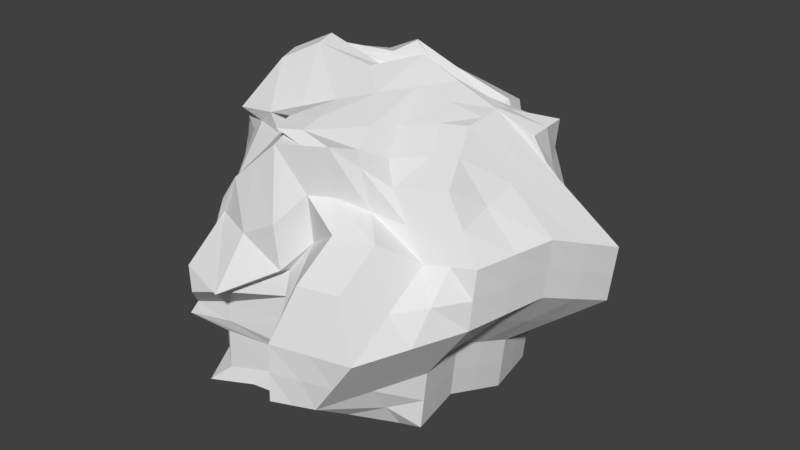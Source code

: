 # Source: Meteor.blend  (saved by Blender 2.79.0; exported with 4.5.12 LTS)
import bpy
from mathutils import Matrix  # noqa: F401  (used for matrix-valued properties, if any)

bpy.ops.wm.read_factory_settings(use_empty=True)
scene = bpy.context.scene
scene.name = 'Scene'

# ---- collections
col_collection_1 = bpy.data.collections.new('Collection 1'); scene.collection.children.link(col_collection_1)

# ---- materials (node trees are filled in below, after node groups)
mat_meteor = bpy.data.materials.new('Meteor')
mat_meteor.alpha_threshold = 0.0
mat_meteor.use_transparent_shadow = False
mat_meteor.roughness = 0.5
mat_meteor.specular_intensity = 0.0
mat_meteor.line_color = (0.0, 0.0, 0.0, 1.0)

# ---- material node trees

# ---- world
world_world = bpy.data.worlds.new('World'); scene.world = world_world
world_world.color = (0.05088, 0.05088, 0.05088)
world_world.use_sun_shadow = False
world_world.sun_shadow_jitter_overblur = 0.0
world_world.cycles.sampling_method = 'MANUAL'

# ---- meshes
me_cube_001 = bpy.data.meshes.new('Cube.001')
me_cube_001.from_pydata([(-1.018, -1.003, -1.094), (-0.6201, -1.0, 0.536), (-1.193, 0.8446, -0.923), (-1.082, 0.3752, 0.7675), (0.495, -0.6017, -1.0), (0.607, -0.5102, 0.629), (0.2103, 1.0, -1.0), (0.6374, 0.5729, 0.7468), (-0.6773, 0.01781, -1.154), (-1.077, -1.002, -0.4992), (-1.099, -0.4169, 0.6662), (-0.884, 0.7502, -0.2076), (-0.2787, 1.036, -0.9497), (-0.3473, 0.1421, 1.086), (0.4239, 0.7864, -0.1266), (0.4894, 0.2531, -1.15), (0.4265, 0.1908, 0.8751), (0.8071, -0.556, -0.1855), (-0.02611, -0.8009, -1.0), (-0.006557, -0.8337, 0.841), (-0.6993, -0.162, 1.146), (-0.3907, 0.3153, -1.134), (-0.01634, -1.369, -0.2087), (1.132, 0.4742, -0.3256), (-0.4265, 0.8996, 0.5278), (-1.271, -0.2084, -0.1669), (-1.016, -0.4822, -1.154), (-0.9362, -1.163, -0.108), (-1.194, -0.1253, 0.7313), (-1.147, 0.7149, -0.8617), (-0.6974, 1.0, -1.0), (0.2281, 0.4712, 0.7592), (0.3171, 0.8932, -0.5633), (0.4182, 0.6535, -1.15), (0.4189, -0.07995, 0.8456), (0.523, -0.5789, -0.5927), (0.2344, -0.7013, -1.0), (-0.3134, -0.9561, 0.8178), (-1.079, 0.3446, -0.923), (-0.8489, -0.9486, -0.6652), (-0.7698, -0.8738, 0.4065), (-1.0, 0.3747, 0.3473), (-0.09227, 1.0, -1.0), (-0.7567, 0.04043, 1.098), (0.6007, 0.7931, 0.1287), (0.4238, -0.2013, -1.0), (0.6298, 0.3021, 0.7174), (0.8351, -0.5331, 0.2218), (-0.2867, -0.9004, -1.0), (0.3002, -0.6327, 0.6058), (-0.233, -0.6825, 0.9123), (-0.6017, -0.0625, 1.047), (-0.1919, 0.2418, 1.073), (-0.9448, -0.6187, 0.7908), (-0.1183, -0.3506, -1.0), (-0.4829, 0.7655, -1.134), (-0.5299, -0.0459, -1.104), (0.02504, 0.4786, -1.184), (-0.3, -0.889, -0.2204), (0.5234, -1.258, -0.1971), (-0.02123, -1.38, -0.6044), (0.1105, -0.9449, 0.3662), (0.9572, -0.01392, -0.1498), (0.6625, 0.6034, -0.3318), (0.5568, 0.2111, -0.7277), (1.2, 0.4323, 0.09642), (0.1826, 0.8152, 0.5955), (-0.6139, 1.04, -0.2574), (-0.3309, 1.07, -0.2452), (-0.3297, 0.362, 1.114), (-1.483, 0.2497, -0.3156), (-1.205, -0.3825, -0.6073), (-0.7827, -0.1042, -0.5835), (-1.28, -0.3127, 0.2496), (-1.122, -0.5907, -0.1424), (-1.126, -0.5521, -0.5997), (-1.184, 0.1715, -0.668), (-0.9406, 0.45, 0.4223), (-0.6618, 0.996, -0.8947), (-0.1238, 1.304, -0.3189), (0.7496, 0.529, 0.09757), (0.4549, 0.7056, -0.8762), (0.4715, -0.2108, -0.5854), (0.5399, -0.6498, 0.2043), (0.2509, -1.275, -0.5986), (-0.2933, -0.8947, -0.6102), (-0.05664, 0.9039, -1.184), (-0.7289, 0.4114, -0.9493), (-0.293, -0.4075, -1.154), (-1.014, -0.3324, 0.847), (-0.01422, 0.3582, 0.9242), (0.0578, -0.296, 0.8248), (-0.3827, -0.6698, 0.874), (0.1528, -0.276, -1.0), (-0.2926, -0.9848, 0.00621), (1.005, -0.02346, 0.2648), (0.2516, 0.5701, 0.7877), (-1.485, 0.09727, 0.1187), (-1.026, -0.7437, -1.171), (-0.7692, -0.9768, 0.2534), (-1.179, 0.2294, 0.7349), (-1.135, 0.8239, -0.7513), (-0.945, 0.9223, -0.9615), (0.4328, 0.522, 0.753), (0.2637, 0.9466, -0.7817), (0.3142, 0.8267, -1.075), (0.513, -0.2951, 0.7373), (0.509, -0.5903, -0.7964), (0.3647, -0.6515, -1.0), (-0.4668, -0.9781, 0.6769), (-0.8783, 0.1812, -1.039), (-1.136, -1.025, -0.6006), (-0.9071, -0.5627, 0.6336), (-0.942, 0.5624, 0.06984), (-0.1274, 1.036, -0.9497), (-0.552, 0.09126, 1.092), (0.5473, 0.8465, -0.08965), (0.4566, 0.02588, -1.075), (0.5282, 0.2465, 0.7962), (0.8211, -0.5445, 0.01815), (-0.1564, -0.8506, -1.0), (0.1468, -0.7332, 0.7234), (-0.2111, -0.8231, 0.8887), (-0.7211, -0.02139, 1.169), (0.1173, 0.2163, 0.974), (-0.8926, -0.2995, 1.041), (-0.07221, -0.5758, -1.0), (-0.4368, 0.5404, -1.134), (-0.6036, -0.01405, -1.129), (-0.1828, 0.3969, -1.159), (-0.7774, -0.9694, -0.4028), (0.2535, -1.313, -0.2029), (-0.02367, -1.091, -0.8022), (0.1081, -1.246, 0.1684), (0.8821, -0.2849, -0.1677), (0.8974, 0.5388, -0.3287), (0.5231, 0.2321, -0.9387), (1.166, 0.4532, -0.1146), (0.3033, 0.8008, 0.2344), (-0.577, 1.091, 0.05493), (-0.2467, 1.071, -0.5723), (-0.3476, 0.524, 0.8458), (-1.238, 0.5312, -0.3523), (-1.339, -0.2078, -0.5005), (-0.73, -0.04321, -0.869), (-1.275, -0.2606, 0.04136), (-0.8466, -0.2322, -1.154), (-0.9271, -1.163, -0.3), (-1.147, -0.2711, 0.6987), (-1.051, 0.6883, -0.6756), (-0.5461, 1.0, -1.0), (-0.05962, 0.3066, 0.9225), (0.3705, 0.8398, -0.345), (0.4538, 0.4533, -1.15), (0.4227, 0.05543, 0.8603), (0.6651, -0.5674, -0.3891), (0.1042, -0.7511, -1.0), (-0.16, -0.8949, 0.8294), (-1.136, 0.5946, -0.923), (-0.8587, -0.9512, -0.9509), (-0.7223, -1.02, 0.3739), (-1.0, 0.2704, 0.5718), (0.05901, 1.0, -1.0), (-0.9607, 0.3123, 0.9184), (0.584, 0.6263, 0.5284), (0.4594, -0.4015, -1.0), (0.6336, 0.4375, 0.7321), (0.7211, -0.5217, 0.4254), (-0.6428, -0.9502, -1.0), (0.4536, -0.5714, 0.6174), (-0.3041, -0.4481, 0.9439), (-0.4745, 0.0398, 1.066), (-0.375, -0.05096, 1.036), (-1.022, -0.5178, 0.7285), (-0.2545, -0.01768, -1.067), (-0.4389, 0.8828, -1.067), (-0.4603, 0.1347, -1.119), (0.2572, 0.3658, -1.167), (-0.1582, -1.129, -0.2146), (0.6653, -0.907, -0.1913), (-0.01878, -1.375, -0.4066), (-0.009002, -0.8001, 0.514), (1.045, 0.2301, -0.2377), (0.5432, 0.6949, -0.2292), (0.8445, 0.3427, -0.5267), (0.8131, 0.3115, 0.4857), (-0.05171, 0.8228, 0.6093), (-0.7624, 0.8087, -0.1999), (-0.449, 1.019, 0.09362), (-0.2988, 0.3243, 1.123), (-1.323, -0.01056, -0.1506), (-0.952, -0.7557, -0.3969), (-1.027, -0.1563, -0.3752), (-1.189, -0.3648, 0.4579), (-1.253, -0.4421, -0.02745), (-0.9679, -0.7817, -0.004742), (-1.115, -0.5646, -0.3426), (-0.9211, -0.8245, 0.1158), (-0.9543, -0.3282, -0.5916), (-1.072, -0.7761, -0.6079), (-1.071, -0.5172, -0.8771), (-1.266, -0.3796, -0.7169), (-1.151, 0.4073, -0.8169), (-1.034, 0.0253, -0.7146), (-1.082, 0.2664, -0.7066), (-1.329, 0.1711, -0.4901), (-0.6177, 0.5584, 0.6654), (-0.9481, 0.3321, 0.5105), (-0.7861, 0.912, -0.07584), (-0.8264, 0.165, 0.886), (-0.4428, 1.027, -0.4525), (-0.9228, 0.9056, -0.8547), (-0.6261, 0.992, -0.8299), (-0.7049, 0.9375, -0.661), (0.03556, 1.202, -0.4764), (-0.1663, 1.083, -0.2467), (-0.04697, 1.048, -0.6241), (-0.03166, 1.163, 0.103), (0.9746, 0.4806, 0.09699), (0.7101, 0.7178, 0.02243), (0.706, 0.5662, -0.1171), (0.6897, 0.4155, 0.4075), (0.531, 0.3951, -0.7241), (0.3608, 0.8626, -0.7976), (0.4617, 0.6163, -0.9351), (0.5335, 0.7177, -0.6819), (0.4973, -0.3948, -0.5891), (0.5141, 0.0001388, -0.6566), (0.4477, -0.2061, -0.7927), (0.7144, -0.1124, -0.3676), (0.3862, -0.8865, 0.3749), (0.6875, -0.5915, 0.2131), (0.5316, -0.9539, 0.003614), (0.4201, -0.6412, 0.4051), (0.1148, -1.328, -0.6015), (0.387, -0.927, -0.5956), (0.2427, -0.9882, -0.7993), (0.3872, -1.267, -0.3978), (-0.4869, -0.896, -0.6623), (-0.1573, -1.138, -0.6073), (-0.29, -0.8976, -0.8051), (-0.2967, -0.8919, -0.4153), (-0.0158, 0.6912, -1.184), (-0.07446, 0.9519, -1.092), (-0.2698, 0.8347, -1.159), (0.1808, 0.7787, -1.167), (-0.6294, 0.1827, -1.027), (-0.7132, 0.7057, -0.9746), (-0.9042, 0.378, -0.9361), (-0.6059, 0.5885, -1.041), (-0.2898, -0.654, -1.077), (-0.4115, -0.2267, -1.129), (-0.6544, -0.4449, -1.154), (-0.2057, -0.3791, -1.077), (-0.9795, -0.4755, 0.8189), (-0.8854, -0.146, 0.9726), (-0.8079, -0.1974, 0.9469), (-1.104, -0.2288, 0.7891), (-0.1031, 0.3, 0.9986), (0.1069, 0.4147, 0.8417), (0.3078, 0.3302, 0.8208), (-0.308, 0.1479, 0.9855), (0.1647, -0.5137, 0.7121), (-0.05271, 0.02228, 0.9521), (0.2527, -0.1386, 0.8384), (-0.01056, -0.4736, 0.8534), (-0.348, -0.813, 0.8459), (-0.6637, -0.6442, 0.8324), (-0.3992, -0.7412, 0.9052), (-0.5489, -0.6891, 0.7375), (0.1936, -0.4886, -1.0), (0.0889, 0.1013, -1.092), (0.01723, -0.3133, -1.0), (0.2883, -0.2386, -1.0), (-0.6163, -1.23, -0.1719), (-0.1591, -0.8249, 0.1782), (-0.3033, -0.8861, -0.02547), (-0.2959, -1.021, 0.3304), (0.92, -0.2783, 0.2433), (1.102, 0.2044, 0.1806), (0.981, -0.01869, 0.05748), (0.7119, -0.0517, 0.5552), (0.3914, 0.5674, 0.5167), (-0.07908, 0.4513, 0.9602), (0.2169, 0.7501, 0.7237), (0.2401, 0.4632, 0.7412), (-1.295, 0.2691, 0.1431), (-1.329, -0.1408, 0.274), (-1.486, 0.1715, -0.09924), (-1.392, 0.0191, 0.3351), (-1.238, -0.206, 0.4864), (-1.326, -0.0757, 0.0617), (-1.268, 0.3982, -0.1053), (-0.06907, 0.3215, 0.9092), (-0.06568, 0.6945, 0.8169), (0.3473, 0.6841, 0.3756), (0.7625, 0.1299, 0.5205), (1.073, 0.2173, -0.02854), (0.9011, -0.2816, 0.03782), (-0.1595, -0.8599, 0.5038), (-0.1586, -0.9769, -0.0182), (-0.6242, -1.13, -0.2022), (0.2728, 0.06359, -1.084), (-0.0828, 0.04181, -1.079), (0.0607, -0.5322, -1.0), (-0.7854, -0.6035, 0.733), (-0.4839, -0.5462, 0.8881), (-0.3709, -0.883, 0.8793), (-0.1784, -0.2129, 0.948), (0.185, 0.03885, 0.9062), (0.3532, -0.355, 0.7279), (-0.1838, 0.2273, 0.954), (0.3703, 0.4261, 0.7869), (0.2126, 0.2732, 0.8974), (-1.074, 0.1462, 0.8393), (-0.68, -0.05308, 1.019), (-0.9209, -0.1576, 1.067), (-0.333, -0.1222, -1.098), (-0.629, -0.2295, -1.142), (-0.6486, -0.6975, -1.077), (-0.576, 0.7942, -1.021), (-0.9246, 0.6501, -0.9488), (-0.7539, 0.182, -1.033), (0.1199, 0.8893, -1.084), (-0.2567, 0.9174, -1.079), (-0.2263, 0.6158, -1.159), (-0.1577, -1.133, -0.4109), (-0.1568, -0.9941, -0.8036), (-0.4807, -0.8974, -0.8557), (0.5261, -0.917, -0.3935), (0.3758, -0.7892, -0.7978), (0.1095, -1.039, -0.8007), (0.5706, -0.5814, 0.4152), (0.6764, -0.7492, 0.01088), (0.3809, -1.189, 0.1757), (0.7794, 0.1151, -0.4471), (0.4854, 0.01301, -0.8657), (0.4783, -0.3982, -0.7945), (0.4268, 0.842, -0.5913), (0.3627, 0.7815, -0.8584), (0.4924, 0.4242, -0.9369), (0.6369, 0.5209, 0.468), (0.6617, 0.7631, -0.1941), (0.936, 0.5097, -0.1158), (-0.109, 0.9528, 0.1813), (-0.08877, 1.077, -0.5731), (0.1084, 0.9972, -0.7029), (-0.8961, 0.8631, -0.6448), (-0.8803, 0.908, -0.7906), (-0.4945, 1.014, -0.7262), (-0.9132, 0.2177, 0.7289), (-0.8552, 0.5704, 0.1553), (-0.5757, 0.8848, 0.2267), (-1.228, -0.000982, -0.5215), (-0.9058, 0.1116, -0.7878), (-1.108, 0.5452, -0.729), (-1.012, -0.7659, -0.5024), (-1.058, -0.7612, -0.9363), (-0.9004, -0.2802, -0.873), (-0.8725, -0.9833, 0.0873), (-0.96, -0.7687, -0.2008), (-1.247, -0.403, -0.2316), (-1.028, -0.512, 0.3841), (-1.247, -0.1803, -0.6594), (-1.175, 0.3939, -0.6349), (-0.5229, 0.3168, 1.027), (-0.5936, 1.007, -0.2139), (0.1083, 1.106, -0.1563), (0.7514, 0.3635, 0.4466), (0.7142, 0.467, -0.5264), (0.6897, -0.3399, -0.3784), (0.2055, -0.7207, 0.4595), (0.1842, -1.321, -0.4022), (-0.805, -0.9824, -0.551), (0.219, 0.5723, -1.167), (-0.5331, 0.3616, -1.08), (-0.181, -0.6149, -1.039), (-1.063, -0.3733, 0.7588), (-0.3415, 0.04845, 1.011), (0.05381, -0.6528, 0.7852), (-0.5078, -0.8336, 0.7072), (0.3265, -0.4451, -1.0), (-0.5255, -1.05, 0.2103), (0.7165, -0.2867, 0.4903), (0.4121, 0.5447, 0.6348), (-1.249, 0.1779, 0.3636)], [], [(385, 100, 3, 161), (384, 103, 7, 164), (383, 106, 5, 167), (382, 109, 1, 99), (381, 165, 4, 108), (380, 160, 1, 109), (379, 122, 19, 121), (378, 123, 20, 172), (377, 148, 10, 173), (376, 126, 18, 120), (375, 127, 21, 176), (374, 153, 15, 177), (373, 130, 9, 111), (372, 131, 22, 180), (371, 121, 19, 181), (370, 134, 17, 155), (369, 135, 23, 184), (368, 118, 16, 185), (367, 138, 14, 152), (366, 139, 24, 188), (365, 115, 13, 189), (364, 142, 11, 149), (363, 143, 25, 192), (362, 112, 10, 193), (361, 194, 73, 145), (360, 195, 74, 196), (359, 160, 40, 197), (358, 198, 72, 144), (357, 199, 75, 200), (356, 191, 71, 201), (355, 202, 29, 101), (354, 203, 76, 204), (353, 190, 70, 205), (352, 206, 69, 141), (351, 207, 77, 208), (350, 163, 43, 209), (349, 210, 68, 140), (348, 211, 78, 212), (347, 187, 67, 213), (346, 214, 32, 104), (345, 215, 79, 216), (344, 186, 66, 217), (343, 218, 65, 137), (342, 219, 80, 220), (341, 166, 46, 221), (340, 222, 64, 136), (339, 223, 81, 224), (338, 183, 63, 225), (337, 226, 35, 107), (336, 227, 82, 228), (335, 182, 62, 229), (334, 230, 61, 133), (333, 231, 83, 232), (332, 169, 49, 233), (331, 234, 60, 132), (330, 235, 84, 236), (329, 179, 59, 237), (328, 238, 39, 159), (327, 239, 85, 240), (326, 178, 58, 241), (325, 242, 57, 129), (324, 243, 86, 244), (323, 105, 33, 245), (322, 246, 56, 128), (321, 247, 87, 248), (320, 175, 55, 249), (319, 250, 48, 168), (318, 251, 88, 252), (317, 174, 54, 253), (316, 254, 53, 125), (315, 255, 89, 256), (314, 100, 28, 257), (313, 258, 52, 124), (312, 259, 90, 260), (311, 171, 51, 261), (310, 262, 49, 169), (309, 263, 91, 264), (308, 170, 50, 265), (307, 266, 37, 157), (306, 267, 92, 268), (305, 112, 40, 269), (304, 270, 36, 156), (303, 271, 93, 272), (302, 117, 45, 273), (301, 274, 27, 147), (300, 275, 94, 276), (299, 157, 37, 277), (298, 278, 47, 119), (297, 279, 95, 280), (296, 154, 34, 281), (295, 282, 44, 116), (294, 283, 96, 284), (293, 151, 31, 285), (292, 286, 41, 113), (291, 287, 97, 288), (290, 148, 28, 289), (287, 290, 289, 97), (73, 193, 290, 287), (193, 10, 148, 290), (190, 291, 288, 70), (25, 145, 291, 190), (145, 73, 287, 291), (142, 292, 113, 11), (70, 288, 292, 142), (288, 97, 286, 292), (283, 293, 285, 96), (69, 189, 293, 283), (189, 13, 151, 293), (186, 294, 284, 66), (24, 141, 294, 186), (141, 69, 283, 294), (138, 295, 116, 14), (66, 284, 295, 138), (284, 96, 282, 295), (279, 296, 281, 95), (65, 185, 296, 279), (185, 16, 154, 296), (182, 297, 280, 62), (23, 137, 297, 182), (137, 65, 279, 297), (134, 298, 119, 17), (62, 280, 298, 134), (280, 95, 278, 298), (275, 299, 277, 94), (61, 181, 299, 275), (181, 19, 157, 299), (178, 300, 276, 58), (22, 133, 300, 178), (133, 61, 275, 300), (130, 301, 147, 9), (58, 276, 301, 130), (276, 94, 274, 301), (271, 302, 273, 93), (57, 177, 302, 271), (177, 15, 117, 302), (174, 303, 272, 54), (21, 129, 303, 174), (129, 57, 271, 303), (126, 304, 156, 18), (54, 272, 304, 126), (272, 93, 270, 304), (267, 305, 269, 92), (53, 173, 305, 267), (173, 10, 112, 305), (170, 306, 268, 50), (20, 125, 306, 170), (125, 53, 267, 306), (122, 307, 157, 19), (50, 268, 307, 122), (268, 92, 266, 307), (263, 308, 265, 91), (52, 172, 308, 263), (172, 20, 170, 308), (154, 309, 264, 34), (16, 124, 309, 154), (124, 52, 263, 309), (106, 310, 169, 5), (34, 264, 310, 106), (264, 91, 262, 310), (259, 311, 261, 90), (31, 151, 311, 259), (151, 13, 171, 311), (166, 312, 260, 46), (7, 103, 312, 166), (103, 31, 259, 312), (118, 313, 124, 16), (46, 260, 313, 118), (260, 90, 258, 313), (255, 314, 257, 89), (43, 163, 314, 255), (163, 3, 100, 314), (171, 315, 256, 51), (13, 115, 315, 171), (115, 43, 255, 315), (123, 316, 125, 20), (51, 256, 316, 123), (256, 89, 254, 316), (251, 317, 253, 88), (56, 176, 317, 251), (176, 21, 174, 317), (146, 318, 252, 26), (8, 128, 318, 146), (128, 56, 251, 318), (98, 319, 168, 0), (26, 252, 319, 98), (252, 88, 250, 319), (247, 320, 249, 87), (30, 150, 320, 247), (150, 12, 175, 320), (158, 321, 248, 38), (2, 102, 321, 158), (102, 30, 247, 321), (110, 322, 128, 8), (38, 248, 322, 110), (248, 87, 246, 322), (243, 323, 245, 86), (42, 162, 323, 243), (162, 6, 105, 323), (175, 324, 244, 55), (12, 114, 324, 175), (114, 42, 243, 324), (127, 325, 129, 21), (55, 244, 325, 127), (244, 86, 242, 325), (239, 326, 241, 85), (60, 180, 326, 239), (180, 22, 178, 326), (120, 327, 240, 48), (18, 132, 327, 120), (132, 60, 239, 327), (168, 328, 159, 0), (48, 240, 328, 168), (240, 85, 238, 328), (235, 329, 237, 84), (35, 155, 329, 235), (155, 17, 179, 329), (108, 330, 236, 36), (4, 107, 330, 108), (107, 35, 235, 330), (156, 331, 132, 18), (36, 236, 331, 156), (236, 84, 234, 331), (231, 332, 233, 83), (47, 167, 332, 231), (167, 5, 169, 332), (179, 333, 232, 59), (17, 119, 333, 179), (119, 47, 231, 333), (131, 334, 133, 22), (59, 232, 334, 131), (232, 83, 230, 334), (227, 335, 229, 82), (64, 184, 335, 227), (184, 23, 182, 335), (117, 336, 228, 45), (15, 136, 336, 117), (136, 64, 227, 336), (165, 337, 107, 4), (45, 228, 337, 165), (228, 82, 226, 337), (223, 338, 225, 81), (32, 152, 338, 223), (152, 14, 183, 338), (105, 339, 224, 33), (6, 104, 339, 105), (104, 32, 223, 339), (153, 340, 136, 15), (33, 224, 340, 153), (224, 81, 222, 340), (219, 341, 221, 80), (44, 164, 341, 219), (164, 7, 166, 341), (183, 342, 220, 63), (14, 116, 342, 183), (116, 44, 219, 342), (135, 343, 137, 23), (63, 220, 343, 135), (220, 80, 218, 343), (215, 344, 217, 79), (68, 188, 344, 215), (188, 24, 186, 344), (114, 345, 216, 42), (12, 140, 345, 114), (140, 68, 215, 345), (162, 346, 104, 6), (42, 216, 346, 162), (216, 79, 214, 346), (211, 347, 213, 78), (29, 149, 347, 211), (149, 11, 187, 347), (102, 348, 212, 30), (2, 101, 348, 102), (101, 29, 211, 348), (150, 349, 140, 12), (30, 212, 349, 150), (212, 78, 210, 349), (207, 350, 209, 77), (41, 161, 350, 207), (161, 3, 163, 350), (187, 351, 208, 67), (11, 113, 351, 187), (113, 41, 207, 351), (139, 352, 141, 24), (67, 208, 352, 139), (208, 77, 206, 352), (203, 353, 205, 76), (72, 192, 353, 203), (192, 25, 190, 353), (110, 354, 204, 38), (8, 144, 354, 110), (144, 72, 203, 354), (158, 355, 101, 2), (38, 204, 355, 158), (204, 76, 202, 355), (199, 356, 201, 75), (39, 111, 356, 199), (111, 9, 191, 356), (98, 357, 200, 26), (0, 159, 357, 98), (159, 39, 199, 357), (146, 358, 144, 8), (26, 200, 358, 146), (200, 75, 198, 358), (195, 359, 197, 74), (27, 99, 359, 195), (99, 1, 160, 359), (191, 360, 196, 71), (9, 147, 360, 191), (147, 27, 195, 360), (143, 361, 145, 25), (71, 196, 361, 143), (196, 74, 194, 361), (194, 362, 193, 73), (74, 197, 362, 194), (197, 40, 112, 362), (198, 363, 192, 72), (75, 201, 363, 198), (201, 71, 143, 363), (202, 364, 149, 29), (76, 205, 364, 202), (205, 70, 142, 364), (206, 365, 189, 69), (77, 209, 365, 206), (209, 43, 115, 365), (210, 366, 188, 68), (78, 213, 366, 210), (213, 67, 139, 366), (214, 367, 152, 32), (79, 217, 367, 214), (217, 66, 138, 367), (218, 368, 185, 65), (80, 221, 368, 218), (221, 46, 118, 368), (222, 369, 184, 64), (81, 225, 369, 222), (225, 63, 135, 369), (226, 370, 155, 35), (82, 229, 370, 226), (229, 62, 134, 370), (230, 371, 181, 61), (83, 233, 371, 230), (233, 49, 121, 371), (234, 372, 180, 60), (84, 237, 372, 234), (237, 59, 131, 372), (238, 373, 111, 39), (85, 241, 373, 238), (241, 58, 130, 373), (242, 374, 177, 57), (86, 245, 374, 242), (245, 33, 153, 374), (246, 375, 176, 56), (87, 249, 375, 246), (249, 55, 127, 375), (250, 376, 120, 48), (88, 253, 376, 250), (253, 54, 126, 376), (254, 377, 173, 53), (89, 257, 377, 254), (257, 28, 148, 377), (258, 378, 172, 52), (90, 261, 378, 258), (261, 51, 123, 378), (262, 379, 121, 49), (91, 265, 379, 262), (265, 50, 122, 379), (266, 380, 109, 37), (92, 269, 380, 266), (269, 40, 160, 380), (270, 381, 108, 36), (93, 273, 381, 270), (273, 45, 165, 381), (274, 382, 99, 27), (94, 277, 382, 274), (277, 37, 109, 382), (278, 383, 167, 47), (95, 281, 383, 278), (281, 34, 106, 383), (282, 384, 164, 44), (96, 285, 384, 282), (285, 31, 103, 384), (286, 385, 161, 41), (97, 289, 385, 286), (289, 28, 100, 385)])
_uv = me_cube_001.uv_layers.new(name='UVMap')
_uv.uv.foreach_set('vector', [0.6995, 0.08876, 0.6655, 0.2058, 0.6117, 0.2061, 0.614, 0.1607, 1.215, 1.083, 1.189, 1.114, 1.136, 1.078, 1.187, 1.02, 1.027, 0.9649, 0.9918, 0.8807, 1.073, 0.9007, 1.105, 0.9511, 0.2049, 0.5921, 0.2495, 0.4392, 0.2581, 0.4902, 0.2675, 0.5916, -0.3292, 0.6539, -0.3732, 0.6643, -0.3786, 0.5958, -0.3352, 0.5832, 0.2972, 0.4409, 0.2574, 0.5466, 0.2581, 0.4902, 0.2495, 0.4392, 1.069, 0.6976, 1.094, 0.5897, 1.114, 0.6588, 1.105, 0.7254, 0.8129, 0.6123, 0.796, 0.4718, 0.8419, 0.4687, 0.8381, 0.5913, 0.5152, 0.4763, 0.5517, 0.5066, 0.5024, 0.5054, 0.4674, 0.4746, -0.1608, 0.6106, -0.1971, 0.6227, -0.2051, 0.5455, -0.1617, 0.5329, -0.07698, 0.9479, -0.1132, 1.002, -0.1212, 0.9244, -0.09344, 0.8668, -0.3249, 0.9892, -0.3968, 0.9428, -0.4022, 0.8743, -0.3309, 0.9186, 0.07658, -0.3125, 0.03259, -0.3069, 0.09452, -0.3852, 0.1283, -0.4022, -0.1221, -0.1559, -0.1863, -0.143, -0.1559, -0.2222, -0.1004, -0.2184, -0.3108, -0.03198, -0.3789, -0.05697, -0.4022, -0.122, -0.3066, -0.105, -0.09973, 0.2019, -0.1782, 0.256, -0.1893, 0.1733, -0.1151, 0.1417, -0.2911, 1.306, -0.2914, 1.234, -0.2359, 1.175, -0.2359, 1.288, 1.096, -0.2722, 1.041, -0.3794, 1.024, -0.4022, 1.117, -0.2935, 0.8562, 0.0304, 0.9258, -0.1355, 0.9907, -0.02766, 0.9897, 0.0517, 1.348, 1.157, 1.297, 1.08, 1.303, 0.8979, 1.332, 1.048, 1.23, -0.1458, 1.275, -0.1977, 1.294, -0.1291, 1.25, -0.08254, 0.6548, -0.2488, 0.6398, -0.178, 0.5037, -0.1337, 0.5663, -0.2866, -0.1484, 1.303, -0.1956, 1.28, -0.2359, 1.175, -0.1484, 1.179, 0.4442, 0.5903, 0.4296, 0.499, 0.5024, 0.5054, 0.5156, 0.5819, 0.4632, 0.8117, 0.4689, 0.7408, 0.5287, 0.6584, 0.5264, 0.7316, 0.3205, 0.765, 0.333, 0.6989, 0.3991, 0.764, 0.39, 0.8325, 0.2702, 0.6503, 0.2574, 0.5466, 0.3067, 0.5478, 0.3229, 0.6539, 0.5349, 1.255, 0.6181, 1.224, 0.6181, 1.318, 0.5325, 1.351, 0.2837, 1.015, 0.3063, 0.9045, 0.3759, 0.9197, 0.3556, 1.013, 0.3072, 0.8678, 0.3081, 0.8312, 0.4338, 0.9372, 0.4363, 0.9761, 1.021, 1.288, 0.9908, 1.309, 0.9836, 1.231, 1.021, 1.211, 0.9378, 1.211, 0.9836, 1.224, 0.9836, 1.298, 0.9404, 1.294, 0.5464, 0.9365, 0.5869, 0.8153, 0.6707, 0.8947, 0.6115, 0.9419, 0.3911, 0.009309, 0.4581, 0.1828, 0.4147, 0.366, 0.3923, 0.2613, 0.1658, 0.8886, 0.1658, 1.023, 0.1485, 0.9816, 0.12, 0.7792, 0.1895, 0.6543, 0.129, 0.6181, 0.1901, 0.5036, 0.1889, 0.5908, 0.3607, -0.3035, 0.3404, -0.2145, 0.2998, -0.1461, 0.2833, -0.2451, 1.135, 1.295, 1.113, 1.308, 1.113, 1.22, 1.135, 1.211, 0.4921, -0.2864, 0.4609, -0.1301, 0.3787, -0.1647, 0.4286, -0.2877, 0.9361, 0.2, 0.8517, 0.1478, 0.9887, 0.1311, 0.9877, 0.2104, 0.785, 1.231, 0.7958, 1.344, 0.7376, 1.333, 0.7958, 1.211, 0.2585, 0.01703, 0.262, 0.1716, 0.2033, 0.1829, 0.199, -0.02647, 1.158, -0.09038, 1.151, -0.1649, 1.209, -0.1849, 1.219, -0.112, 1.052, -0.02474, 1.05, -0.1025, 1.094, -0.1449, 1.098, -0.0688, 1.035, -0.2582, 1.026, -0.3508, 1.057, -0.3566, 1.075, -0.2508, 1.169, 0.2027, 1.162, 0.1282, 1.209, 0.1128, 1.219, 0.1857, 1.228, 0.1837, 1.242, 0.1561, 1.242, 0.2225, 1.229, 0.2532, 1.026, 0.1281, 1.047, -0.01016, 1.102, 0.007344, 1.085, 0.14, -0.3438, 1.246, -0.3408, 1.176, -0.2914, 1.176, -0.2914, 1.246, 0.09675, 0.2506, 0.03298, 0.2485, -0.001673, 0.1855, 0.06019, 0.1868, -0.04859, 0.3349, -0.1302, 0.4212, -0.167, 0.3388, -0.08433, 0.2621, 0.295, 1.208, 0.3166, 1.325, 0.2283, 1.329, 0.2075, 1.212, 0.4387, 1.3, 0.447, 1.372, 0.397, 1.365, 0.3744, 1.248, -0.3311, 0.09193, -0.3724, 0.05987, -0.3556, 0.008028, -0.315, 0.04109, 0.02621, -0.0953, -0.0579, -0.1688, -0.04491, -0.2146, 0.03856, -0.1401, 0.01548, 0.02968, -0.05592, -0.006454, -0.0709, -0.123, 0.01385, -0.0505, -0.1295, 0.02411, -0.203, 0.05468, -0.2167, -0.06391, -0.1438, -0.09347, 0.1296, -0.204, 0.07601, -0.2108, 0.1175, -0.3118, 0.199, -0.3066, 1.267, 0.8267, 1.226, 0.7596, 1.316, 0.7587, 1.316, 0.8256, 1.226, 0.6922, 1.226, 0.6247, 1.316, 0.6247, 1.316, 0.6917, -0.1831, 1.019, -0.2529, 1.036, -0.2597, 0.9629, -0.1904, 0.9436, -0.1826, 1.126, -0.2422, 1.131, -0.2462, 1.109, -0.1757, 1.094, -0.3028, 1.104, -0.3634, 1.078, -0.3914, 1.011, -0.3188, 1.06, -0.0007283, 0.8974, -0.04077, 0.8941, -0.06567, 0.8092, -0.04287, 0.8207, 0.03981, 1.066, -0.02975, 1.076, -0.01588, 0.979, 0.04142, 0.9742, -0.07639, 1.098, -0.123, 1.121, -0.1052, 1.079, -0.06052, 1.029, -0.007923, 0.5954, -0.1246, 0.5986, -0.1184, 0.5204, -0.00237, 0.515, -0.02818, 0.7483, -0.09822, 0.743, -0.1308, 0.6768, -0.01348, 0.6758, -0.1267, 0.7776, -0.1551, 0.8122, -0.1891, 0.6999, -0.1599, 0.6884, 0.5729, 0.3836, 0.4786, 0.4459, 0.4324, 0.4438, 0.5283, 0.3811, 1.302, -0.2592, 1.3, -0.3342, 1.344, -0.4022, 1.328, -0.3207, 0.6527, 0.2551, 0.6655, 0.2058, 0.7381, 0.2432, 0.7341, 0.2789, 0.788, 0.8197, 0.7519, 0.7121, 0.7565, 0.673, 0.7916, 0.7785, 0.7627, 0.8917, 0.7458, 0.8011, 0.7473, 0.7511, 0.7844, 0.8608, 0.1899, 0.8921, 0.178, 0.7727, 0.1903, 0.7178, 0.1895, 0.8418, 1.002, 0.8242, 1.041, 0.7506, 1.095, 0.7921, 1.084, 0.8464, 0.8557, 0.7903, 0.8428, 0.7083, 0.9578, 0.7263, 0.9199, 0.8021, 0.9068, 0.6478, 0.9708, 0.5872, 1.048, 0.5928, 1.004, 0.687, 1.104, 0.5333, 1.088, 0.549, 1.136, 0.5502, 1.125, 0.6045, 0.9964, 0.5243, 1.022, 0.4614, 1.04, 0.5478, 1.058, 0.5343, 0.4062, 0.4586, 0.4296, 0.499, 0.3067, 0.5478, 0.345, 0.4425, -0.2411, 0.6331, -0.2851, 0.6435, -0.2919, 0.5706, -0.2485, 0.5581, -0.2121, 0.8259, -0.269, 0.8396, -0.2784, 0.7163, -0.2337, 0.7081, -0.327, 0.8216, -0.385, 0.8035, -0.3678, 0.7328, -0.3231, 0.7246, -0.05842, -0.3137, -0.0774, -0.3366, -0.04878, -0.4008, 0.004156, -0.393, -0.1545, -0.1686, -0.1954, -0.138, -0.1452, -0.2039, -0.1256, -0.182, -0.2904, -0.1559, -0.3854, -0.1738, -0.3685, -0.2257, -0.2396, -0.2229, -0.2381, 0.2555, -0.2981, 0.255, -0.3054, 0.1738, -0.2474, 0.1735, -0.1939, 0.4191, -0.2577, 0.417, -0.2907, 0.3362, -0.2288, 0.3375, 0.9014, 1.013, 0.8687, 0.8723, 0.9106, 0.8606, 0.9493, 0.9787, 1.269, 0.9984, 1.241, 1.052, 1.246, 0.8857, 1.297, 0.8277, 1.228, 0.06177, 1.271, 0.008892, 1.312, 0.1311, 1.269, 0.1561, 1.297, 1.254, 1.293, 1.259, 1.241, 1.151, 1.243, 1.147, 0.6693, -0.08642, 0.6973, 0.005393, 0.5974, 0.07752, 0.5506, -0.02811, 0.5859, 0.7398, 0.5848, 0.6643, 0.6625, 0.7387, 0.6662, 0.8169, 0.5683, 0.5855, 0.5517, 0.5066, 0.601, 0.5078, 0.6426, 0.6576, 0.5848, 0.6643, 0.5683, 0.5855, 0.6426, 0.6576, 0.6625, 0.7387, 0.5287, 0.6584, 0.5156, 0.5819, 0.5683, 0.5855, 0.5848, 0.6643, 0.5156, 0.5819, 0.5024, 0.5054, 0.5517, 0.5066, 0.5683, 0.5855, 0.5869, 0.8153, 0.5859, 0.7398, 0.6662, 0.8169, 0.6707, 0.8947, 0.5241, 0.8047, 0.5264, 0.7316, 0.5859, 0.7398, 0.5869, 0.8153, 0.5264, 0.7316, 0.5287, 0.6584, 0.5848, 0.6643, 0.5859, 0.7398, 0.6398, -0.178, 0.6693, -0.08642, 0.5506, -0.02811, 0.5037, -0.1337, 0.7569, -0.1506, 0.7692, -0.07309, 0.6693, -0.08642, 0.6398, -0.178, 0.7692, -0.07309, 0.7799, 0.004671, 0.6973, 0.005393, 0.6693, -0.08642, 1.271, 0.008892, 1.312, -0.01075, 1.344, 0.1093, 1.312, 0.1311, 1.237, -0.08423, 1.25, -0.08254, 1.312, -0.01075, 1.271, 0.008892, 1.25, -0.08254, 1.294, -0.1291, 1.316, -0.01116, 1.312, -0.01075, 0.262, 0.1716, 0.2871, 0.2511, 0.205, 0.2332, 0.2033, 0.1829, 0.345, 0.1131, 0.3923, 0.2613, 0.2871, 0.2511, 0.262, 0.1716, 0.3923, 0.2613, 0.4147, 0.366, 0.3353, 0.323, 0.2871, 0.2511, 0.9258, -0.1355, 0.947, -0.1941, 0.999, -0.04384, 0.9907, -0.02766, 0.861, -0.2434, 0.8697, -0.2929, 0.947, -0.1941, 0.9258, -0.1355, 0.8697, -0.2929, 0.9111, -0.3307, 0.9682, -0.2527, 0.947, -0.1941, 0.9342, 1.154, 0.9014, 1.013, 0.9493, 0.9787, 0.9881, 1.097, 0.8803, 1.211, 0.8535, 1.047, 0.9014, 1.013, 0.9342, 1.154, 0.8535, 1.047, 0.8268, 0.8839, 0.8687, 0.8723, 0.9014, 1.013, -0.1302, 0.4212, -0.1939, 0.4191, -0.2288, 0.3375, -0.167, 0.3388, -0.09334, 0.5036, -0.159, 0.5007, -0.1939, 0.4191, -0.1302, 0.4212, -0.159, 0.5007, -0.2247, 0.4978, -0.2577, 0.417, -0.1939, 0.4191, -0.1782, 0.256, -0.2381, 0.2555, -0.2474, 0.1735, -0.1893, 0.1733, -0.167, 0.3388, -0.2288, 0.3375, -0.2381, 0.2555, -0.1782, 0.256, -0.2288, 0.3375, -0.2907, 0.3362, -0.2981, 0.255, -0.2381, 0.2555, -0.1954, -0.138, -0.2904, -0.1559, -0.2396, -0.2229, -0.1452, -0.2039, 1.228, 0.4273, 1.287, 0.375, 1.296, 0.3773, 1.308, 0.489, -0.3066, -0.105, -0.4022, -0.122, -0.3854, -0.1738, -0.2904, -0.1559, 1.226, 0.6247, 1.267, 0.5569, 1.316, 0.5577, 1.316, 0.6247, 1.136, 0.6248, 1.147, 0.4961, 1.267, 0.5569, 1.226, 0.6247, 1.147, 0.4961, 1.228, 0.4273, 1.308, 0.489, 1.267, 0.5569, 0.03259, -0.3069, -0.05842, -0.3137, 0.004156, -0.393, 0.09452, -0.3852, -0.0714, -0.1762, -0.1256, -0.182, -0.05842, -0.3137, 0.03259, -0.3069, -0.1256, -0.182, -0.1452, -0.2039, -0.0774, -0.3366, -0.05842, -0.3137, -0.269, 0.8396, -0.327, 0.8216, -0.3231, 0.7246, -0.2784, 0.7163, -0.2597, 0.9629, -0.3309, 0.9186, -0.327, 0.8216, -0.269, 0.8396, -0.3309, 0.9186, -0.4022, 0.8743, -0.385, 0.8035, -0.327, 0.8216, -0.1551, 0.8122, -0.2121, 0.8259, -0.2337, 0.7081, -0.1891, 0.6999, -0.1212, 0.9244, -0.1904, 0.9436, -0.2121, 0.8259, -0.1551, 0.8122, -0.1904, 0.9436, -0.2597, 0.9629, -0.269, 0.8396, -0.2121, 0.8259, -0.1971, 0.6227, -0.2411, 0.6331, -0.2485, 0.5581, -0.2051, 0.5455, -0.1891, 0.6999, -0.2337, 0.7081, -0.2411, 0.6331, -0.1971, 0.6227, -0.2337, 0.7081, -0.2784, 0.7163, -0.2851, 0.6435, -0.2411, 0.6331, 0.3828, 0.4181, 0.4062, 0.4586, 0.345, 0.4425, 0.3333, 0.3924, 0.1611, 1.277, 0.1906, 1.253, 0.1906, 1.309, 0.1712, 1.357, 0.4674, 0.4746, 0.5024, 0.5054, 0.4296, 0.499, 0.4062, 0.4586, 0.9708, 0.5872, 0.9964, 0.5243, 1.058, 0.5343, 1.048, 0.5928, 0.8419, 0.4687, 0.8837, 0.4014, 0.9964, 0.5243, 0.9708, 0.5872, 0.8837, 0.4014, 1.003, 0.375, 1.022, 0.4614, 0.9964, 0.5243, 1.094, 0.5897, 1.104, 0.5333, 1.125, 0.6045, 1.114, 0.6588, 1.048, 0.5928, 1.058, 0.5343, 1.104, 0.5333, 1.094, 0.5897, 0.3191, 0.3775, 0.3333, 0.3924, 0.2871, 0.3903, 0.2745, 0.375, 0.8428, 0.7083, 0.9068, 0.6478, 1.004, 0.687, 0.9578, 0.7263, 0.7565, 0.673, 0.8381, 0.5913, 0.9068, 0.6478, 0.8428, 0.7083, 0.8381, 0.5913, 0.8419, 0.4687, 0.9708, 0.5872, 0.9068, 0.6478, 0.8687, 0.8723, 0.8557, 0.7903, 0.9199, 0.8021, 0.9106, 0.8606, 0.8268, 0.8839, 0.7916, 0.7785, 0.8557, 0.7903, 0.8687, 0.8723, 0.7916, 0.7785, 0.7565, 0.673, 0.8428, 0.7083, 0.8557, 0.7903, 0.9918, 0.8807, 1.002, 0.8242, 1.084, 0.8464, 1.073, 0.9007, 0.9106, 0.8606, 0.9199, 0.8021, 1.002, 0.8242, 0.9918, 0.8807, 0.9199, 0.8021, 0.9578, 0.7263, 1.041, 0.7506, 1.002, 0.8242, 0.1611, 1.023, 0.1533, 1.145, 0.1548, 1.196, 0.1485, 1.071, 0.1958, 0.5036, 0.1926, 0.6129, 0.1958, 0.6623, 0.1901, 0.5474, 0.1903, 0.9424, 0.1658, 0.8277, 0.178, 0.7727, 0.1899, 0.8921, 0.7795, 0.9822, 0.7627, 0.8917, 0.7844, 0.8608, 0.8215, 0.9705, 0.7376, 0.9938, 0.741, 0.9225, 0.7627, 0.8917, 0.7795, 0.9822, 1.189, 1.114, 1.241, 1.151, 1.259, 1.197, 1.206, 1.15, 0.8241, 0.9272, 0.788, 0.8197, 0.7916, 0.7785, 0.8268, 0.8839, 0.8215, 0.9705, 0.7844, 0.8608, 0.788, 0.8197, 0.8241, 0.9272, 0.7844, 0.8608, 0.7473, 0.7511, 0.7519, 0.7121, 0.788, 0.8197, 0.6587, 0.3421, 0.6527, 0.2551, 0.7341, 0.2789, 0.73, 0.3146, 0.5873, 0.3696, 0.5901, 0.269, 0.6527, 0.2551, 0.6587, 0.3421, 0.5901, 0.269, 0.6117, 0.2061, 0.6655, 0.2058, 0.6527, 0.2551, 1.303, -0.1842, 1.302, -0.2592, 1.328, -0.3207, 1.313, -0.2392, 1.294, -0.1291, 1.275, -0.1977, 1.302, -0.2592, 1.303, -0.1842, 1.275, -0.1977, 1.256, -0.2663, 1.3, -0.3342, 1.302, -0.2592, 0.796, 0.4718, 0.8369, 0.4024, 0.8837, 0.4014, 0.8419, 0.4687, 0.9378, 1.211, 0.9378, 1.298, 0.9002, 1.317, 0.8986, 1.231, 1.082, 1.211, 1.082, 1.302, 1.068, 1.318, 1.052, 1.221, -0.09822, 0.743, -0.1267, 0.7776, -0.1599, 0.6884, -0.1308, 0.6768, -0.06567, 0.8092, -0.09344, 0.8668, -0.1267, 0.7776, -0.09822, 0.743, -0.09344, 0.8668, -0.1212, 0.9244, -0.1551, 0.8122, -0.1267, 0.7776, 0.04187, 0.7535, -0.02818, 0.7483, -0.01348, 0.6758, 0.1038, 0.6749, -0.02008, 0.8322, -0.04287, 0.8207, -0.02818, 0.7483, 0.04187, 0.7535, -0.04287, 0.8207, -0.06567, 0.8092, -0.09822, 0.743, -0.02818, 0.7483, 0.1151, 0.5862, -0.007923, 0.5954, -0.00237, 0.515, 0.12, 0.5036, 0.1038, 0.6749, -0.01348, 0.6758, -0.007923, 0.5954, 0.1151, 0.5862, -0.01348, 0.6758, -0.1308, 0.6768, -0.1246, 0.5986, -0.007923, 0.5954, -0.02975, 1.076, -0.07639, 1.098, -0.06052, 1.029, -0.01588, 0.979, -0.04362, 1.173, -0.09225, 1.168, -0.07639, 1.098, -0.02975, 1.076, -0.09225, 1.168, -0.1794, 1.175, -0.123, 1.121, -0.07639, 1.098, 0.1094, 1.055, 0.03981, 1.066, 0.04142, 0.9742, 0.09872, 0.9694, 0.12, 1.141, 0.0382, 1.157, 0.03981, 1.066, 0.1094, 1.055, 0.0382, 1.157, -0.04362, 1.173, -0.02975, 1.076, 0.03981, 1.066, 0.03932, 0.9008, -0.0007283, 0.8974, -0.04287, 0.8207, -0.02008, 0.8322, 0.09872, 0.9694, 0.04142, 0.9742, -0.0007283, 0.8974, 0.03932, 0.9008, 0.04142, 0.9742, -0.01588, 0.979, -0.04077, 0.8941, -0.0007283, 0.8974, 1.113, 1.211, 1.113, 1.272, 1.084, 1.312, 1.082, 1.225, -0.2381, 1.153, -0.2868, 1.149, -0.3028, 1.104, -0.2422, 1.131, -0.2868, 1.149, -0.3354, 1.144, -0.3634, 1.078, -0.3028, 1.104, -0.123, 1.121, -0.1826, 1.126, -0.1757, 1.094, -0.1052, 1.079, -0.1794, 1.175, -0.2281, 1.17, -0.1826, 1.126, -0.123, 1.121, -0.2281, 1.17, -0.2381, 1.153, -0.2422, 1.131, -0.1826, 1.126, -0.1132, 1.002, -0.1831, 1.019, -0.1904, 0.9436, -0.1212, 0.9244, -0.1052, 1.079, -0.1757, 1.094, -0.1831, 1.019, -0.1132, 1.002, -0.1757, 1.094, -0.2462, 1.109, -0.2529, 1.036, -0.1831, 1.019, 1.226, 0.7596, 1.226, 0.6922, 1.316, 0.6917, 1.316, 0.7587, 1.136, 0.7606, 1.136, 0.6927, 1.226, 0.6922, 1.226, 0.7596, 1.136, 0.6927, 1.136, 0.6248, 1.226, 0.6247, 1.226, 0.6922, 0.1338, -0.1093, 0.06491, -0.1495, 0.09125, -0.1589, 0.1455, -0.1531, 0.122, -0.06554, 0.03856, -0.1401, 0.06491, -0.1495, 0.1338, -0.1093, 1.218, 0.8277, 1.136, 0.7606, 1.226, 0.7596, 1.267, 0.8267, 0.0909, 1.223, 0.1111, 1.175, 0.1111, 1.296, 0.09128, 1.343, 0.1455, -0.1531, 0.09125, -0.1589, 0.1296, -0.204, 0.1857, -0.2521, 0.09125, -0.1589, 0.03704, -0.1647, 0.07601, -0.2108, 0.1296, -0.204, -0.05592, -0.006454, -0.1295, 0.02411, -0.1438, -0.09347, -0.0709, -0.123, -0.04094, 0.1101, -0.1151, 0.1417, -0.1295, 0.02411, -0.05592, -0.006454, -0.1151, 0.1417, -0.1893, 0.1733, -0.203, 0.05468, -0.1295, 0.02411, 0.08688, 0.06581, 0.01548, 0.02968, 0.01385, -0.0505, 0.0986, 0.02203, 0.07516, 0.1096, 0.01711, 0.1099, 0.01548, 0.02968, 0.08688, 0.06581, 0.01711, 0.1099, -0.04094, 0.1101, -0.05592, -0.006454, 0.01548, 0.02968, 0.1103, -0.02176, 0.02621, -0.0953, 0.03856, -0.1401, 0.122, -0.06554, 0.0986, 0.02203, 0.01385, -0.0505, 0.02621, -0.0953, 0.1103, -0.02176, 0.01385, -0.0505, -0.0709, -0.123, -0.0579, -0.1688, 0.02621, -0.0953, -0.2899, 0.124, -0.3311, 0.09193, -0.315, 0.04109, -0.2743, 0.07415, -0.3054, 0.1738, -0.3473, 0.1428, -0.3311, 0.09193, -0.2899, 0.124, -0.3473, 0.1428, -0.3892, 0.1117, -0.3724, 0.05987, -0.3311, 0.09193, 0.4305, 1.228, 0.4387, 1.3, 0.3744, 1.248, 0.3518, 1.13, -0.1893, 0.1733, -0.2474, 0.1735, -0.2465, 0.08933, -0.203, 0.05468, -0.2474, 0.1735, -0.3054, 0.1738, -0.2899, 0.124, -0.2465, 0.08933, -0.1863, -0.143, -0.2973, -0.09309, -0.2662, -0.1732, -0.1559, -0.2222, 0.3518, 1.13, 0.3744, 1.248, 0.295, 1.208, 0.2653, 1.135, 0.3744, 1.248, 0.397, 1.365, 0.3166, 1.325, 0.295, 1.208, 0.03298, 0.2485, -0.04859, 0.3349, -0.08433, 0.2621, -0.001673, 0.1855, 0.06763, 0.3115, -0.01285, 0.4076, -0.04859, 0.3349, 0.03298, 0.2485, -0.01285, 0.4076, -0.09334, 0.5036, -0.1302, 0.4212, -0.04859, 0.3349, 0.1605, 0.2527, 0.09675, 0.2506, 0.06019, 0.1868, 0.1221, 0.1881, 0.199, 0.3173, 0.1333, 0.3144, 0.09675, 0.2506, 0.1605, 0.2527, 0.1333, 0.3144, 0.06763, 0.3115, 0.03298, 0.2485, 0.09675, 0.2506, -0.3468, 1.317, -0.3438, 1.246, -0.2914, 1.246, -0.2914, 1.316, -0.4022, 1.317, -0.3962, 1.246, -0.3438, 1.246, -0.3468, 1.317, -0.3962, 1.246, -0.3902, 1.175, -0.3408, 1.176, -0.3438, 1.246, 1.028, 0.2019, 1.026, 0.1281, 1.085, 0.14, 1.091, 0.2081, 0.9887, 0.1311, 0.9897, 0.0517, 1.026, 0.1281, 1.028, 0.2019, 0.9897, 0.0517, 0.9907, -0.02766, 1.047, -0.01016, 1.026, 0.1281, 1.055, 0.2928, 1.053, 0.215, 1.119, 0.2197, 1.123, 0.2958, 0.9867, 0.2898, 0.9877, 0.2104, 1.053, 0.215, 1.055, 0.2928, 0.9877, 0.2104, 0.9887, 0.1311, 1.028, 0.2019, 1.053, 0.215, 1.176, 0.2772, 1.169, 0.2027, 1.219, 0.1857, 1.228, 0.2587, 1.123, 0.2958, 1.119, 0.2197, 1.169, 0.2027, 1.176, 0.2772, 1.119, 0.2197, 1.091, 0.2081, 1.162, 0.1282, 1.169, 0.2027, 1.05, -0.1025, 1.035, -0.2582, 1.075, -0.2508, 1.094, -0.1449, 1.0, -0.1232, 0.9937, -0.2657, 1.035, -0.2582, 1.05, -0.1025, 0.9937, -0.2657, 0.9947, -0.3451, 1.026, -0.3508, 1.035, -0.2582, 1.047, -0.01016, 1.052, -0.02474, 1.098, -0.0688, 1.102, 0.007344, 1.218, 1.328, 1.176, 1.312, 1.175, 1.259, 1.218, 1.272, 0.999, -0.04384, 1.0, -0.1232, 1.05, -0.1025, 1.052, -0.02474, 1.165, -0.01584, 1.158, -0.09038, 1.219, -0.112, 1.228, -0.03902, 1.102, 0.007344, 1.098, -0.0688, 1.158, -0.09038, 1.165, -0.01584, 1.098, -0.0688, 1.094, -0.1449, 1.151, -0.1649, 1.158, -0.09038, 0.255, -0.1375, 0.2585, 0.01703, 0.199, -0.02647, 0.2024, -0.1824, 0.2998, -0.1461, 0.3346, -0.04001, 0.2585, 0.01703, 0.255, -0.1375, 1.332, 1.048, 1.303, 0.8979, 1.383, 0.8277, 1.402, 0.9805, 0.9035, 0.3007, 0.864, 0.1783, 0.8845, 0.1896, 0.9239, 0.3117, 0.3044, -0.3635, 0.2833, -0.2451, 0.2414, -0.236, 0.2655, -0.3538, 0.2833, -0.2451, 0.2998, -0.1461, 0.255, -0.1375, 0.2414, -0.236, 0.9553, 0.3007, 0.9361, 0.2, 0.9877, 0.2104, 0.9867, 0.2898, 0.9239, 0.3117, 0.8845, 0.1896, 0.9361, 0.2, 0.9553, 0.3007, 0.8565, 1.319, 0.8611, 1.211, 0.8986, 1.269, 0.8986, 1.356, 0.4941, -0.3597, 0.4921, -0.2864, 0.4286, -0.2877, 0.41, -0.3659, 0.589, -0.355, 0.5663, -0.2866, 0.4921, -0.2864, 0.4941, -0.3597, 0.5663, -0.2866, 0.5037, -0.1337, 0.4609, -0.1301, 0.4921, -0.2864, 0.4983, -0.3971, 0.4817, -0.3369, 0.4005, -0.3426, 0.4201, -0.4022, 0.5766, -0.3919, 0.5628, -0.3312, 0.4817, -0.3369, 0.4983, -0.3971, 0.1611, 1.168, 0.197, 1.14, 0.197, 1.242, 0.1967, 1.253, 0.3811, -0.3926, 0.3607, -0.3035, 0.2833, -0.2451, 0.3044, -0.3635, 0.4201, -0.4022, 0.4005, -0.3426, 0.3607, -0.3035, 0.3811, -0.3926, 0.4005, -0.3426, 0.41, -0.3659, 0.3404, -0.2145, 0.3607, -0.3035, 0.5896, 0.1376, 0.5993, 0.2222, 0.5846, 0.2836, 0.5663, 0.09684, 0.5974, 0.07752, 0.614, 0.1607, 0.5993, 0.2222, 0.5896, 0.1376, 0.1901, 0.7178, 0.12, 0.6855, 0.129, 0.6181, 0.1895, 0.6543, 0.1658, 0.7541, 0.1658, 0.8886, 0.12, 0.7792, 0.1376, 0.7178, 0.5037, -0.1337, 0.5506, -0.02811, 0.5253, 0.003773, 0.4609, -0.1301, 0.5506, -0.02811, 0.5974, 0.07752, 0.5896, 0.1376, 0.5253, 0.003773, 0.3543, -0.0685, 0.3911, 0.009309, 0.3923, 0.2613, 0.345, 0.1131, 0.3787, -0.1647, 0.445, -0.1035, 0.3911, 0.009309, 0.3543, -0.0685, 0.445, -0.1035, 0.5663, 0.09684, 0.4581, 0.1828, 0.3911, 0.009309, 0.5073, 0.996, 0.5464, 0.9365, 0.6115, 0.9419, 0.5746, 0.9962, 0.4414, 0.934, 0.4828, 0.8694, 0.5464, 0.9365, 0.5073, 0.996, 0.4828, 0.8694, 0.5241, 0.8047, 0.5869, 0.8153, 0.5464, 0.9365, 0.4996, 1.11, 0.5042, 1.022, 0.5805, 1.012, 0.5849, 1.09, 0.4143, 1.13, 0.4279, 1.032, 0.5042, 1.022, 0.4996, 1.11, 0.4279, 1.032, 0.4414, 0.934, 0.5073, 0.996, 0.5042, 1.022, 0.6613, 1.11, 0.658, 1.041, 0.7354, 1.069, 0.7376, 1.13, 0.5849, 1.09, 0.5805, 1.012, 0.658, 1.041, 0.6613, 1.11, 0.196, 1.095, 0.1775, 1.14, 0.1611, 1.048, 0.196, 1.023, 0.3063, 0.9045, 0.3072, 0.8678, 0.4363, 0.9761, 0.3759, 0.9197, 0.0909, 1.175, 0.0909, 1.276, 0.01359, 1.214, 0.01865, 1.236, 1.024, 1.211, 1.052, 1.238, 1.052, 1.326, 1.021, 1.3, 0.2656, 1.093, 0.2837, 1.015, 0.3556, 1.013, 0.3353, 1.106, 0.2005, 1.049, 0.199, 0.9991, 0.2837, 1.015, 0.2656, 1.093, 0.199, 0.9991, 0.2194, 0.9034, 0.3063, 0.9045, 0.2837, 1.015, 0.4517, 1.285, 0.5349, 1.255, 0.5325, 1.351, 0.447, 1.385, 0.4564, 1.186, 0.5372, 1.158, 0.5349, 1.255, 0.4517, 1.285, 0.5372, 1.158, 0.6181, 1.13, 0.6181, 1.224, 0.5349, 1.255, 0.333, 0.6989, 0.2702, 0.6503, 0.3229, 0.6539, 0.3991, 0.764, 0.2176, 0.705, 0.2675, 0.5916, 0.2702, 0.6503, 0.333, 0.6989, 0.7301, 1.196, 0.7301, 1.305, 0.7189, 1.241, 0.7221, 1.13, 0.3081, 0.8312, 0.3205, 0.765, 0.39, 0.8325, 0.4338, 0.9372, 0.2548, 0.8523, 0.2018, 0.7688, 0.3205, 0.765, 0.3081, 0.8312, 0.2018, 0.7688, 0.2176, 0.705, 0.333, 0.6989, 0.3205, 0.765, 0.5104, 0.9187, 0.4632, 0.8117, 0.5264, 0.7316, 0.5241, 0.8047, 0.4338, 0.9372, 0.39, 0.8325, 0.4632, 0.8117, 0.5104, 0.9187, 0.39, 0.8325, 0.3991, 0.764, 0.4689, 0.7408, 0.4632, 0.8117, 0.4689, 0.7408, 0.4442, 0.5903, 0.5156, 0.5819, 0.5287, 0.6584, 0.3991, 0.764, 0.3229, 0.6539, 0.4442, 0.5903, 0.4689, 0.7408, 0.3229, 0.6539, 0.3067, 0.5478, 0.4296, 0.499, 0.4442, 0.5903, 0.7189, 1.226, 0.6181, 1.251, 0.6589, 1.185, 0.7189, 1.13, 0.7189, 1.323, 0.654, 1.311, 0.6181, 1.251, 0.7189, 1.226, 0.4363, 0.9761, 0.4338, 0.9372, 0.5104, 0.9187, 0.491, 0.9705, 0.6488, -0.3067, 0.6548, -0.2488, 0.5663, -0.2866, 0.589, -0.355, 0.5746, 0.9962, 0.6115, 0.9419, 0.6353, 1.001, 0.6213, 1.062, 0.7958, 1.219, 0.8565, 1.211, 0.8565, 1.336, 0.8006, 1.304, 0.4581, 0.1828, 0.4747, 0.3311, 0.4139, 0.375, 0.4147, 0.366, 0.5663, 0.09684, 0.5846, 0.2836, 0.4747, 0.3311, 0.4581, 0.1828, 0.5846, 0.2836, 0.5873, 0.3696, 0.5248, 0.375, 0.4747, 0.3311, 0.3404, -0.2145, 0.3792, -0.1459, 0.3346, -0.04001, 0.2998, -0.1461, 0.41, -0.3659, 0.4286, -0.2877, 0.3792, -0.1459, 0.3404, -0.2145, 1.402, 1.299, 1.343, 1.176, 1.297, 1.08, 1.348, 1.157, 0.8517, 0.1478, 0.8562, 0.0304, 0.9897, 0.0517, 0.9887, 0.1311, 0.7799, 0.1161, 0.7879, -0.03942, 0.8562, 0.0304, 0.8517, 0.1478, 0.7879, -0.03942, 0.861, -0.2434, 0.9258, -0.1355, 0.8562, 0.0304, 1.151, -0.1649, 1.096, -0.2722, 1.117, -0.2935, 1.209, -0.1849, 1.094, -0.1449, 1.075, -0.2508, 1.096, -0.2722, 1.151, -0.1649, 1.075, -0.2508, 1.057, -0.3566, 1.041, -0.3794, 1.096, -0.2722, -0.2908, 1.378, -0.2911, 1.306, -0.2359, 1.288, -0.2359, 1.402, -0.01476, 1.175, 0.01359, 1.237, 0.01359, 1.336, -0.05309, 1.272, 1.085, 0.14, 1.102, 0.007344, 1.165, -0.01584, 1.164, 0.05616, -0.02131, 0.1478, -0.09973, 0.2019, -0.1151, 0.1417, -0.04094, 0.1101, -0.001673, 0.1855, -0.08433, 0.2621, -0.09973, 0.2019, -0.02131, 0.1478, -0.08433, 0.2621, -0.167, 0.3388, -0.1782, 0.256, -0.09973, 0.2019, 0.3166, 1.325, 0.2748, 1.402, 0.199, 1.402, 0.2283, 1.329, 0.397, 1.365, 0.3505, 1.402, 0.2748, 1.402, 0.3166, 1.325, -0.315, 0.04109, -0.3556, 0.008028, -0.3789, -0.05697, -0.3108, -0.03198, -0.0579, -0.1688, -0.1221, -0.1559, -0.1004, -0.2184, -0.04491, -0.2146, -0.0709, -0.123, -0.1438, -0.09347, -0.1221, -0.1559, -0.0579, -0.1688, -0.1438, -0.09347, -0.2167, -0.06391, -0.1863, -0.143, -0.1221, -0.1559, 0.07601, -0.2108, 0.07658, -0.3125, 0.1283, -0.4022, 0.1175, -0.3118, 0.03704, -0.1647, -0.01718, -0.1704, 0.07658, -0.3125, 0.07601, -0.2108, -0.01718, -0.1704, -0.0714, -0.1762, 0.03259, -0.3069, 0.07658, -0.3125, -0.2529, 1.036, -0.3249, 0.9892, -0.3309, 0.9186, -0.2597, 0.9629, -0.2462, 1.109, -0.3188, 1.06, -0.3249, 0.9892, -0.2529, 1.036, -0.3188, 1.06, -0.3914, 1.011, -0.3968, 0.9428, -0.3249, 0.9892, -0.04077, 0.8941, -0.07698, 0.9479, -0.09344, 0.8668, -0.06567, 0.8092, -0.01588, 0.979, -0.06052, 1.029, -0.07698, 0.9479, -0.04077, 0.8941, -0.06052, 1.029, -0.1052, 1.079, -0.1132, 1.002, -0.07698, 0.9479, -0.1246, 0.5986, -0.1608, 0.6106, -0.1617, 0.5329, -0.1184, 0.5204, 1.175, 1.337, 1.136, 1.337, 1.138, 1.272, 1.175, 1.259, -0.1599, 0.6884, -0.1891, 0.6999, -0.1971, 0.6227, -0.1608, 0.6106, 0.4786, 0.4459, 0.5152, 0.4763, 0.4674, 0.4746, 0.4324, 0.4438, 0.5248, 0.448, 0.5629, 0.4779, 0.5152, 0.4763, 0.4786, 0.4459, 0.5629, 0.4779, 0.601, 0.5078, 0.5517, 0.5066, 0.5152, 0.4763, 0.1343, 1.111, 0.1461, 1.229, 0.1373, 1.262, 0.12, 1.151, 0.1485, 1.071, 0.1548, 1.196, 0.1461, 1.229, 0.1343, 1.111, 0.1548, 1.196, 0.1611, 1.322, 0.1418, 1.35, 0.1461, 1.229, 1.041, 0.7506, 1.069, 0.6976, 1.105, 0.7254, 1.095, 0.7921, 0.9578, 0.7263, 1.004, 0.687, 1.069, 0.6976, 1.041, 0.7506, 1.004, 0.687, 1.048, 0.5928, 1.094, 0.5897, 1.069, 0.6976, 0.2871, 0.3903, 0.2972, 0.4409, 0.2495, 0.4392, 0.2409, 0.3883, 0.3333, 0.3924, 0.345, 0.4425, 0.2972, 0.4409, 0.2871, 0.3903, 0.345, 0.4425, 0.3067, 0.5478, 0.2574, 0.5466, 0.2972, 0.4409, -0.2851, 0.6435, -0.3292, 0.6539, -0.3352, 0.5832, -0.2919, 0.5706, -0.2784, 0.7163, -0.3231, 0.7246, -0.3292, 0.6539, -0.2851, 0.6435, -0.3231, 0.7246, -0.3678, 0.7328, -0.3732, 0.6643, -0.3292, 0.6539, -0.05309, 1.288, -0.142, 1.264, -0.1484, 1.178, -0.05309, 1.175, -0.1452, -0.2039, -0.2396, -0.2229, -0.1795, -0.2824, -0.0774, -0.3366, -0.2396, -0.2229, -0.3685, -0.2257, -0.3116, -0.2643, -0.1795, -0.2824, 1.062, 1.049, 1.027, 0.9649, 1.105, 0.9511, 1.136, 1.002, 0.9881, 1.097, 0.9493, 0.9787, 1.027, 0.9649, 1.062, 1.049, 0.9493, 0.9787, 0.9106, 0.8606, 0.9918, 0.8807, 1.027, 0.9649, 1.241, 1.052, 1.215, 1.083, 1.187, 1.02, 1.246, 0.8857, 0.9111, -0.3307, 0.9375, -0.3233, 0.9656, -0.2945, 0.9682, -0.2527, 1.243, 1.147, 1.241, 1.151, 1.189, 1.114, 1.215, 1.083, 0.6973, 0.005393, 0.6995, 0.08876, 0.614, 0.1607, 0.5974, 0.07752, 0.7799, 0.004671, 0.7677, 0.08824, 0.6995, 0.08876, 0.6973, 0.005393, 0.7677, 0.08824, 0.7381, 0.2432, 0.6655, 0.2058, 0.6995, 0.08876])
me_cube_001.materials.append(mat_meteor)
me_cube_001.use_remesh_preserve_volume = False
me_cube_001.use_remesh_preserve_attributes = False
me_cube_001.use_mirror_vertex_groups = False
me_cube_001.update()

# ---- objects
ob_cube = bpy.data.objects.new('Cube', me_cube_001)

# ---- transforms, parenting, visibility, modifiers, constraints
ob_cube.location = (0.0, 0.0, 3.406)
ob_cube.scale = (2.178, 2.178, 2.178)
ob_cube.lineart.crease_threshold = 0.0

# ---- collection membership
col_collection_1.objects.link(ob_cube)

# ---- scene / render settings (as saved in the file)
scene.frame_start = 1; scene.frame_end = 250; scene.frame_set(1)
scene.render.engine = 'BLENDER_EEVEE_NEXT'
scene.render.resolution_percentage = 50
scene.render.dither_intensity = 0.0
scene.cycles.use_denoising = False
scene.cycles.samples = 128
scene.cycles.sampling_pattern = 'TABULATED_SOBOL'
scene.cycles.use_adaptive_sampling = False
scene.cycles.use_light_tree = False
scene.cycles.blur_glossy = 0.0
scene.cycles.sample_clamp_indirect = 0.0
scene.view_settings.view_transform = 'Standard'
bpy.context.view_layer.update()

# ---- added for rendering (the .blend has no active camera and no usable light): camera, sun
cam_auto = bpy.data.cameras.new('AutoCamera')
cam_auto.lens = 50.0
cam_auto.sensor_width = 36.0
cam_auto.clip_end = 1000.0
ob_auto_camera = bpy.data.objects.new('AutoCamera', cam_auto)
scene.collection.objects.link(ob_auto_camera)
ob_auto_camera.location = (8.69152, -10.8874, 10.5922)
ob_auto_camera.rotation_euler = (1.09748, -7.21219e-08, 0.694738)
scene.camera = ob_auto_camera
light_auto_sun = bpy.data.lights.new('AutoSun', 'SUN')
light_auto_sun.energy = 3.0
light_auto_sun.angle = 0.0523599
ob_auto_sun = bpy.data.objects.new('AutoSun', light_auto_sun)
scene.collection.objects.link(ob_auto_sun)
ob_auto_sun.rotation_euler = (0.872665, 0.174533, 0.523599)
bpy.context.view_layer.update()

